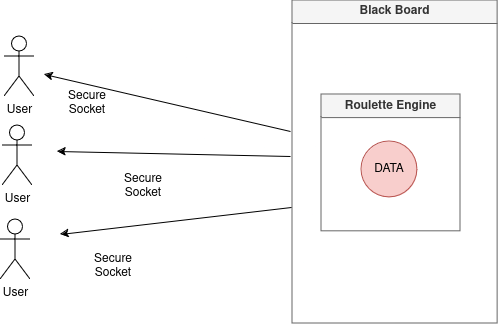

The diagram above was exported from draw.io. Its source (the exported page's mxGraphModel, read from the mxfile embedded in the PNG):
<mxGraphModel dx="-3" dy="1570" grid="0" gridSize="10" guides="1" tooltips="1" connect="1" arrows="1" fold="1" page="0" pageScale="1" pageWidth="827" pageHeight="1169" math="0" shadow="0">
  <root>
    <mxCell id="0" />
    <mxCell id="1" parent="0" />
    <mxCell id="2" value="User" style="shape=umlActor;verticalLabelPosition=bottom;verticalAlign=top;html=1;" vertex="1" parent="1">
      <mxGeometry x="1380" y="492.1" width="30" height="60" as="geometry" />
    </mxCell>
    <mxCell id="3" value="Black Board" style="swimlane;whiteSpace=wrap;html=1;fillColor=#f5f5f5;fontColor=#333333;strokeColor=#666666;" vertex="1" parent="1">
      <mxGeometry x="1667.89" y="456" width="205.11" height="323" as="geometry" />
    </mxCell>
    <mxCell id="4" value="Roulette Engine" style="swimlane;whiteSpace=wrap;html=1;fillColor=#f5f5f5;fontColor=#333333;strokeColor=#666666;" vertex="1" parent="3">
      <mxGeometry x="29" y="94.10000000000001" width="139" height="136.8" as="geometry" />
    </mxCell>
    <mxCell id="5" value="DATA" style="ellipse;whiteSpace=wrap;html=1;aspect=fixed;fillColor=#f8cecc;strokeColor=#b85450;" vertex="1" parent="4">
      <mxGeometry x="40.21" y="47" width="55.9" height="55.9" as="geometry" />
    </mxCell>
    <mxCell id="6" value="User" style="shape=umlActor;verticalLabelPosition=bottom;verticalAlign=top;html=1;" vertex="1" parent="1">
      <mxGeometry x="1378" y="581.1" width="30" height="60" as="geometry" />
    </mxCell>
    <mxCell id="7" value="User" style="shape=umlActor;verticalLabelPosition=bottom;verticalAlign=top;html=1;" vertex="1" parent="1">
      <mxGeometry x="1376" y="675.1" width="30" height="60" as="geometry" />
    </mxCell>
    <mxCell id="8" value="Secure Socket" style="text;html=1;align=center;verticalAlign=middle;whiteSpace=wrap;rounded=0;" vertex="1" parent="1">
      <mxGeometry x="1459" y="707.1" width="60" height="30" as="geometry" />
    </mxCell>
    <mxCell id="9" value="Secure Socket" style="text;html=1;align=center;verticalAlign=middle;whiteSpace=wrap;rounded=0;" vertex="1" parent="1">
      <mxGeometry x="1489" y="627.1" width="60" height="30" as="geometry" />
    </mxCell>
    <mxCell id="10" value="Secure Socket" style="text;html=1;align=center;verticalAlign=middle;whiteSpace=wrap;rounded=0;" vertex="1" parent="1">
      <mxGeometry x="1433" y="544.1" width="60" height="30" as="geometry" />
    </mxCell>
    <mxCell id="11" value="" style="endArrow=classic;html=1;rounded=0;" edge="1" parent="1">
      <mxGeometry width="50" height="50" relative="1" as="geometry">
        <mxPoint x="1666" y="587" as="sourcePoint" />
        <mxPoint x="1420" y="530" as="targetPoint" />
      </mxGeometry>
    </mxCell>
    <mxCell id="12" value="" style="endArrow=classic;html=1;rounded=0;" edge="1" parent="1">
      <mxGeometry width="50" height="50" relative="1" as="geometry">
        <mxPoint x="1666" y="612" as="sourcePoint" />
        <mxPoint x="1433" y="607" as="targetPoint" />
      </mxGeometry>
    </mxCell>
    <mxCell id="13" value="" style="endArrow=classic;html=1;rounded=0;" edge="1" parent="1">
      <mxGeometry width="50" height="50" relative="1" as="geometry">
        <mxPoint x="1667" y="663" as="sourcePoint" />
        <mxPoint x="1436" y="690" as="targetPoint" />
      </mxGeometry>
    </mxCell>
  </root>
</mxGraphModel>